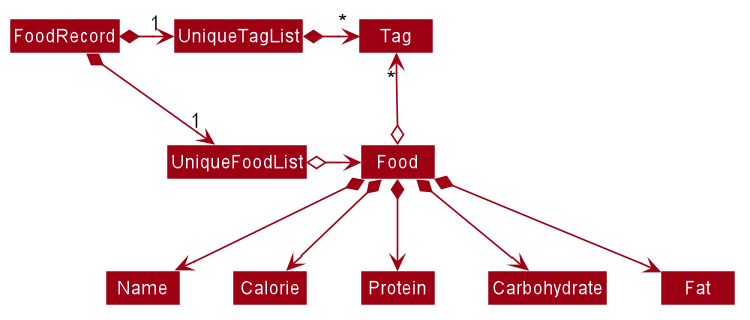

The diagram above was rendered by PlantUML. Its source (embedded in the PNG):
@startuml








skinparam BackgroundColor #FFFFFFF

skinparam Shadowing false

skinparam Class {
    FontColor #FFFFFF
    BorderThickness 1
    BorderColor #FFFFFF
    StereotypeFontColor #FFFFFF
    FontName Arial
}

skinparam Actor {
    BorderColor #000000
    Color #000000
    FontName Arial
}

skinparam Sequence {
    MessageAlign center
    BoxFontSize 15
    BoxPadding 0
    BoxFontColor #FFFFFF
    FontName Arial
}

skinparam Participant {
    FontColor #FFFFFFF
    Padding 20
}

skinparam MinClassWidth 50
skinparam ParticipantPadding 10
skinparam Shadowing false
skinparam DefaultTextAlignment center
skinparam packageStyle Rectangle

hide footbox
hide members
hide circle
skinparam arrowThickness 1.1
skinparam arrowColor #9D0012
skinparam classBackgroundColor #9D0012

FoodRecord *-right-> "1" UniqueFoodList
FoodRecord *-right-> "1" UniqueTagList
UniqueTagList -[hidden]down- UniqueFoodList
UniqueTagList -[hidden]down- UniqueFoodList

UniqueTagList *-right-> "*" Tag
UniqueFoodList o-right-> Food

Food o-up-> "*" Tag

Food *--> Name
Food *--> Calorie
Food *--> Protein
Food *--> Carbohydrate
Food *--> Fat
@enduml